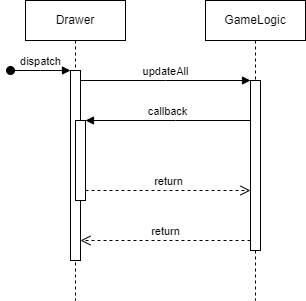

The diagram above was exported from draw.io. Its source (the exported page's mxGraphModel, read from the mxfile embedded in the PNG):
<mxGraphModel dx="954" dy="592" grid="1" gridSize="10" guides="1" tooltips="1" connect="1" arrows="1" fold="1" page="1" pageScale="1" pageWidth="850" pageHeight="1100" math="0" shadow="0">
  <root>
    <mxCell id="0" />
    <mxCell id="1" parent="0" />
    <mxCell id="aM9ryv3xv72pqoxQDRHE-1" value="Drawer" style="shape=umlLifeline;perimeter=lifelinePerimeter;whiteSpace=wrap;html=1;container=0;dropTarget=0;collapsible=0;recursiveResize=0;outlineConnect=0;portConstraint=eastwest;newEdgeStyle={&quot;edgeStyle&quot;:&quot;elbowEdgeStyle&quot;,&quot;elbow&quot;:&quot;vertical&quot;,&quot;curved&quot;:0,&quot;rounded&quot;:0};" parent="1" vertex="1">
      <mxGeometry x="40" y="40" width="100" height="300" as="geometry" />
    </mxCell>
    <mxCell id="aM9ryv3xv72pqoxQDRHE-2" value="" style="html=1;points=[];perimeter=orthogonalPerimeter;outlineConnect=0;targetShapes=umlLifeline;portConstraint=eastwest;newEdgeStyle={&quot;edgeStyle&quot;:&quot;elbowEdgeStyle&quot;,&quot;elbow&quot;:&quot;vertical&quot;,&quot;curved&quot;:0,&quot;rounded&quot;:0};" parent="aM9ryv3xv72pqoxQDRHE-1" vertex="1">
      <mxGeometry x="45" y="70" width="10" height="190" as="geometry" />
    </mxCell>
    <mxCell id="aM9ryv3xv72pqoxQDRHE-3" value="dispatch" style="html=1;verticalAlign=bottom;startArrow=oval;endArrow=block;startSize=8;edgeStyle=elbowEdgeStyle;elbow=vertical;curved=0;rounded=0;" parent="aM9ryv3xv72pqoxQDRHE-1" target="aM9ryv3xv72pqoxQDRHE-2" edge="1">
      <mxGeometry relative="1" as="geometry">
        <mxPoint x="-15" y="70" as="sourcePoint" />
      </mxGeometry>
    </mxCell>
    <mxCell id="aM9ryv3xv72pqoxQDRHE-4" value="" style="html=1;points=[];perimeter=orthogonalPerimeter;outlineConnect=0;targetShapes=umlLifeline;portConstraint=eastwest;newEdgeStyle={&quot;edgeStyle&quot;:&quot;elbowEdgeStyle&quot;,&quot;elbow&quot;:&quot;vertical&quot;,&quot;curved&quot;:0,&quot;rounded&quot;:0};" parent="aM9ryv3xv72pqoxQDRHE-1" vertex="1">
      <mxGeometry x="50" y="120" width="10" height="80" as="geometry" />
    </mxCell>
    <mxCell id="aM9ryv3xv72pqoxQDRHE-5" value="GameLogic" style="shape=umlLifeline;perimeter=lifelinePerimeter;whiteSpace=wrap;html=1;container=0;dropTarget=0;collapsible=0;recursiveResize=0;outlineConnect=0;portConstraint=eastwest;newEdgeStyle={&quot;edgeStyle&quot;:&quot;elbowEdgeStyle&quot;,&quot;elbow&quot;:&quot;vertical&quot;,&quot;curved&quot;:0,&quot;rounded&quot;:0};" parent="1" vertex="1">
      <mxGeometry x="220" y="40" width="100" height="300" as="geometry" />
    </mxCell>
    <mxCell id="aM9ryv3xv72pqoxQDRHE-6" value="" style="html=1;points=[];perimeter=orthogonalPerimeter;outlineConnect=0;targetShapes=umlLifeline;portConstraint=eastwest;newEdgeStyle={&quot;edgeStyle&quot;:&quot;elbowEdgeStyle&quot;,&quot;elbow&quot;:&quot;vertical&quot;,&quot;curved&quot;:0,&quot;rounded&quot;:0};" parent="aM9ryv3xv72pqoxQDRHE-5" vertex="1">
      <mxGeometry x="45" y="80" width="10" height="170" as="geometry" />
    </mxCell>
    <mxCell id="aM9ryv3xv72pqoxQDRHE-7" value="updateAll" style="html=1;verticalAlign=bottom;endArrow=block;edgeStyle=elbowEdgeStyle;elbow=vertical;curved=0;rounded=0;" parent="1" source="aM9ryv3xv72pqoxQDRHE-2" target="aM9ryv3xv72pqoxQDRHE-6" edge="1">
      <mxGeometry relative="1" as="geometry">
        <mxPoint x="195" y="130" as="sourcePoint" />
        <Array as="points">
          <mxPoint x="180" y="120" />
        </Array>
      </mxGeometry>
    </mxCell>
    <mxCell id="aM9ryv3xv72pqoxQDRHE-8" value="return" style="html=1;verticalAlign=bottom;endArrow=open;dashed=1;endSize=8;edgeStyle=elbowEdgeStyle;elbow=vertical;curved=0;rounded=0;" parent="1" source="aM9ryv3xv72pqoxQDRHE-6" target="aM9ryv3xv72pqoxQDRHE-2" edge="1">
      <mxGeometry relative="1" as="geometry">
        <mxPoint x="195" y="205" as="targetPoint" />
        <Array as="points">
          <mxPoint x="190" y="280" />
        </Array>
      </mxGeometry>
    </mxCell>
    <mxCell id="aM9ryv3xv72pqoxQDRHE-9" value="callback" style="html=1;verticalAlign=bottom;endArrow=block;edgeStyle=elbowEdgeStyle;elbow=vertical;curved=0;rounded=0;" parent="1" source="aM9ryv3xv72pqoxQDRHE-6" target="aM9ryv3xv72pqoxQDRHE-4" edge="1">
      <mxGeometry relative="1" as="geometry">
        <mxPoint x="175" y="160" as="sourcePoint" />
        <Array as="points">
          <mxPoint x="190" y="160" />
        </Array>
      </mxGeometry>
    </mxCell>
    <mxCell id="aM9ryv3xv72pqoxQDRHE-10" value="return" style="html=1;verticalAlign=bottom;endArrow=open;dashed=1;endSize=8;edgeStyle=elbowEdgeStyle;elbow=vertical;curved=0;rounded=0;" parent="1" source="aM9ryv3xv72pqoxQDRHE-4" target="aM9ryv3xv72pqoxQDRHE-6" edge="1">
      <mxGeometry relative="1" as="geometry">
        <mxPoint x="175" y="235" as="targetPoint" />
        <Array as="points">
          <mxPoint x="180" y="230" />
        </Array>
      </mxGeometry>
    </mxCell>
  </root>
</mxGraphModel>